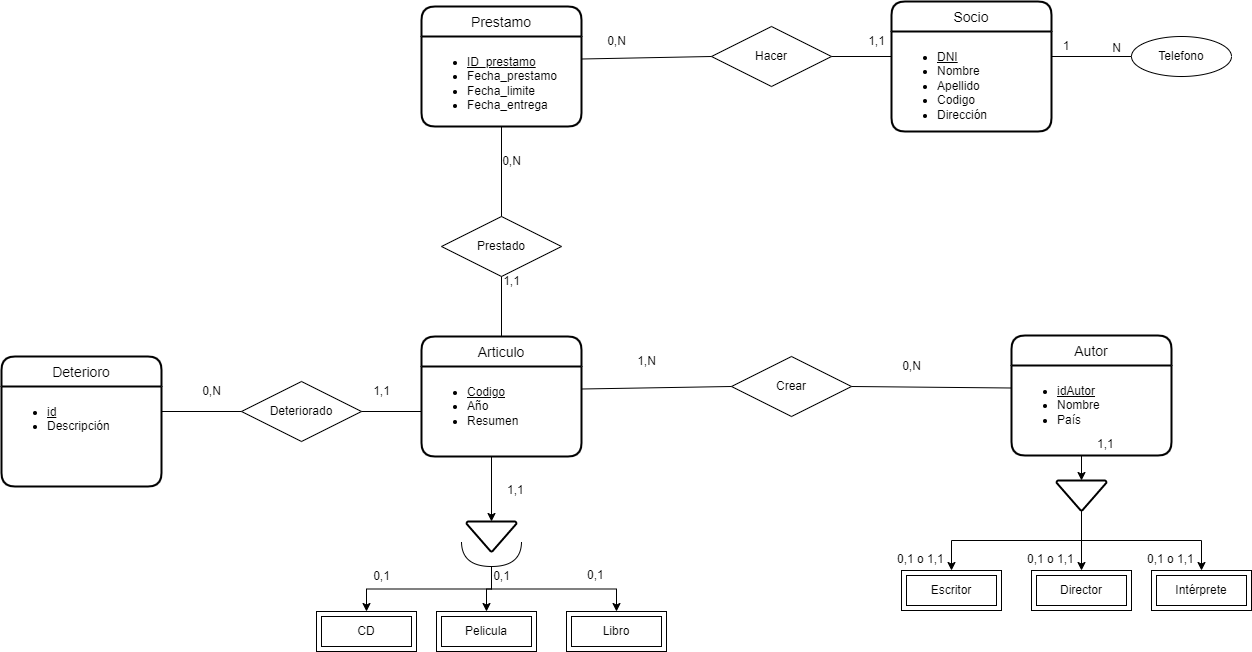

The diagram above was exported from draw.io. Its source (the exported page's mxGraphModel, read from the mxfile embedded in the PNG):
<mxGraphModel dx="2591" dy="705" grid="1" gridSize="10" guides="1" tooltips="1" connect="1" arrows="1" fold="1" page="1" pageScale="1" pageWidth="1169" pageHeight="827" background="#ffffff" math="0" shadow="0">
  <root>
    <mxCell id="0" />
    <mxCell id="1" parent="0" />
    <mxCell id="FDtsM2WF7fcDSf0mQ4s2-1" value="Socio" style="swimlane;childLayout=stackLayout;horizontal=1;startSize=30;horizontalStack=0;rounded=1;fontSize=14;fontStyle=0;strokeWidth=2;resizeParent=0;resizeLast=1;shadow=0;dashed=0;align=center;html=0;" parent="1" vertex="1">
      <mxGeometry x="600" y="100" width="160" height="130" as="geometry" />
    </mxCell>
    <mxCell id="FDtsM2WF7fcDSf0mQ4s2-2" value="&lt;ul&gt;&lt;li&gt;&lt;u&gt;DNI&lt;/u&gt;&lt;/li&gt;&lt;li&gt;Nombre&lt;/li&gt;&lt;li&gt;Apellido&lt;/li&gt;&lt;li&gt;Codigo&lt;/li&gt;&lt;li&gt;Dirección&lt;/li&gt;&lt;/ul&gt;" style="align=left;strokeColor=none;fillColor=none;spacingLeft=4;fontSize=12;verticalAlign=top;resizable=0;rotatable=0;part=1;html=1;" parent="FDtsM2WF7fcDSf0mQ4s2-1" vertex="1">
      <mxGeometry y="30" width="160" height="100" as="geometry" />
    </mxCell>
    <mxCell id="FDtsM2WF7fcDSf0mQ4s2-55" style="edgeStyle=orthogonalEdgeStyle;rounded=0;orthogonalLoop=1;jettySize=auto;html=1;exitX=0.5;exitY=1;exitDx=0;exitDy=0;entryX=0.5;entryY=0;entryDx=0;entryDy=0;entryPerimeter=0;" parent="1" source="FDtsM2WF7fcDSf0mQ4s2-3" target="FDtsM2WF7fcDSf0mQ4s2-25" edge="1">
      <mxGeometry relative="1" as="geometry">
        <Array as="points">
          <mxPoint x="200" y="555" />
        </Array>
      </mxGeometry>
    </mxCell>
    <mxCell id="FDtsM2WF7fcDSf0mQ4s2-3" value="Articulo" style="swimlane;childLayout=stackLayout;horizontal=1;startSize=30;horizontalStack=0;rounded=1;fontSize=14;fontStyle=0;strokeWidth=2;resizeParent=0;resizeLast=1;shadow=0;dashed=0;align=center;html=0;" parent="1" vertex="1">
      <mxGeometry x="130" y="435" width="160" height="120" as="geometry" />
    </mxCell>
    <mxCell id="FDtsM2WF7fcDSf0mQ4s2-4" value="&lt;ul&gt;&lt;li&gt;&lt;u&gt;Codigo&lt;/u&gt;&lt;/li&gt;&lt;li&gt;Año&lt;/li&gt;&lt;li&gt;Resumen&lt;/li&gt;&lt;/ul&gt;" style="align=left;strokeColor=none;fillColor=none;spacingLeft=4;fontSize=12;verticalAlign=top;resizable=0;rotatable=0;part=1;html=1;fontStyle=0;labelBorderColor=none;" parent="FDtsM2WF7fcDSf0mQ4s2-3" vertex="1">
      <mxGeometry y="30" width="160" height="90" as="geometry" />
    </mxCell>
    <mxCell id="FDtsM2WF7fcDSf0mQ4s2-5" value="Prestamo" style="swimlane;childLayout=stackLayout;horizontal=1;startSize=30;horizontalStack=0;rounded=1;fontSize=14;fontStyle=0;strokeWidth=2;resizeParent=0;resizeLast=1;shadow=0;dashed=0;align=center;html=0;" parent="1" vertex="1">
      <mxGeometry x="130" y="105" width="160" height="120" as="geometry" />
    </mxCell>
    <mxCell id="FDtsM2WF7fcDSf0mQ4s2-6" value="&lt;ul&gt;&lt;li&gt;&lt;u&gt;ID_prestamo&lt;/u&gt;&lt;/li&gt;&lt;li&gt;Fecha_prestamo&lt;/li&gt;&lt;li&gt;Fecha_limite&lt;/li&gt;&lt;li&gt;Fecha_entrega&lt;/li&gt;&lt;/ul&gt;" style="align=left;strokeColor=none;fillColor=none;spacingLeft=4;fontSize=12;verticalAlign=top;resizable=0;rotatable=0;part=1;html=1;" parent="FDtsM2WF7fcDSf0mQ4s2-5" vertex="1">
      <mxGeometry y="30" width="160" height="90" as="geometry" />
    </mxCell>
    <mxCell id="FDtsM2WF7fcDSf0mQ4s2-9" value="Pelicula" style="shape=ext;margin=3;double=1;whiteSpace=wrap;html=1;align=center;" parent="1" vertex="1">
      <mxGeometry x="145" y="710" width="100" height="40" as="geometry" />
    </mxCell>
    <mxCell id="FDtsM2WF7fcDSf0mQ4s2-10" value="CD" style="shape=ext;margin=3;double=1;whiteSpace=wrap;html=1;align=center;" parent="1" vertex="1">
      <mxGeometry x="25" y="710" width="100" height="40" as="geometry" />
    </mxCell>
    <mxCell id="FDtsM2WF7fcDSf0mQ4s2-11" value="Libro" style="shape=ext;margin=3;double=1;whiteSpace=wrap;html=1;align=center;" parent="1" vertex="1">
      <mxGeometry x="275" y="710" width="100" height="40" as="geometry" />
    </mxCell>
    <mxCell id="FDtsM2WF7fcDSf0mQ4s2-12" value="Director" style="shape=ext;margin=3;double=1;whiteSpace=wrap;html=1;align=center;" parent="1" vertex="1">
      <mxGeometry x="740" y="669" width="100" height="40" as="geometry" />
    </mxCell>
    <mxCell id="FDtsM2WF7fcDSf0mQ4s2-13" value="Intérprete" style="shape=ext;margin=3;double=1;whiteSpace=wrap;html=1;align=center;" parent="1" vertex="1">
      <mxGeometry x="860" y="669" width="100" height="40" as="geometry" />
    </mxCell>
    <mxCell id="FDtsM2WF7fcDSf0mQ4s2-14" value="Escritor" style="shape=ext;margin=3;double=1;whiteSpace=wrap;html=1;align=center;" parent="1" vertex="1">
      <mxGeometry x="610" y="669" width="100" height="40" as="geometry" />
    </mxCell>
    <mxCell id="FDtsM2WF7fcDSf0mQ4s2-50" style="edgeStyle=orthogonalEdgeStyle;rounded=0;orthogonalLoop=1;jettySize=auto;html=1;exitX=0.5;exitY=1;exitDx=0;exitDy=0;entryX=0.5;entryY=0;entryDx=0;entryDy=0;entryPerimeter=0;" parent="1" source="1X1jWh2d-xrY1WSQkYqR-1" target="FDtsM2WF7fcDSf0mQ4s2-36" edge="1">
      <mxGeometry relative="1" as="geometry" />
    </mxCell>
    <mxCell id="1X1jWh2d-xrY1WSQkYqR-1" value="Autor" style="swimlane;childLayout=stackLayout;horizontal=1;startSize=30;horizontalStack=0;rounded=1;fontSize=14;fontStyle=0;strokeWidth=2;resizeParent=0;resizeLast=1;shadow=0;dashed=0;align=center;html=0;" parent="1" vertex="1">
      <mxGeometry x="720" y="434" width="160" height="120" as="geometry" />
    </mxCell>
    <mxCell id="1X1jWh2d-xrY1WSQkYqR-2" value="&lt;ul&gt;&lt;li&gt;&lt;u&gt;idAutor&lt;/u&gt;&lt;/li&gt;&lt;li&gt;Nombre&lt;/li&gt;&lt;li&gt;País&lt;/li&gt;&lt;/ul&gt;" style="align=left;strokeColor=none;fillColor=none;spacingLeft=4;fontSize=12;verticalAlign=top;resizable=0;rotatable=0;part=1;html=1;fontStyle=0;labelBorderColor=none;" parent="1X1jWh2d-xrY1WSQkYqR-1" vertex="1">
      <mxGeometry y="30" width="160" height="90" as="geometry" />
    </mxCell>
    <mxCell id="sGVtoO0pi2aSosEZBs3o-1" value="Hacer" style="shape=rhombus;perimeter=rhombusPerimeter;whiteSpace=wrap;html=1;align=center;" parent="1" vertex="1">
      <mxGeometry x="420" y="125" width="120" height="60" as="geometry" />
    </mxCell>
    <mxCell id="1X1jWh2d-xrY1WSQkYqR-5" value="Deterioro" style="swimlane;childLayout=stackLayout;horizontal=1;startSize=30;horizontalStack=0;rounded=1;fontSize=14;fontStyle=0;strokeWidth=2;resizeParent=0;resizeLast=1;shadow=0;dashed=0;align=center;html=0;" parent="1" vertex="1">
      <mxGeometry x="-290" y="455" width="160" height="130" as="geometry" />
    </mxCell>
    <mxCell id="1X1jWh2d-xrY1WSQkYqR-6" value="&lt;ul&gt;&lt;li&gt;&lt;u&gt;id&lt;/u&gt;&lt;/li&gt;&lt;li&gt;Descripción&lt;/li&gt;&lt;/ul&gt;" style="align=left;strokeColor=none;fillColor=none;spacingLeft=4;fontSize=12;verticalAlign=top;resizable=0;rotatable=0;part=1;html=1;" parent="1X1jWh2d-xrY1WSQkYqR-5" vertex="1">
      <mxGeometry y="30" width="160" height="100" as="geometry" />
    </mxCell>
    <mxCell id="sGVtoO0pi2aSosEZBs3o-2" value="Crear" style="shape=rhombus;perimeter=rhombusPerimeter;whiteSpace=wrap;html=1;align=center;" parent="1" vertex="1">
      <mxGeometry x="440" y="455" width="120" height="60" as="geometry" />
    </mxCell>
    <mxCell id="1X1jWh2d-xrY1WSQkYqR-12" value="Prestado" style="shape=rhombus;perimeter=rhombusPerimeter;whiteSpace=wrap;html=1;align=center;rounded=0;glass=0;labelBorderColor=none;fillColor=default;" parent="1" vertex="1">
      <mxGeometry x="150" y="315" width="120" height="60" as="geometry" />
    </mxCell>
    <mxCell id="1X1jWh2d-xrY1WSQkYqR-13" value="" style="endArrow=none;html=1;rounded=0;entryX=0.5;entryY=0;entryDx=0;entryDy=0;exitX=0.5;exitY=1;exitDx=0;exitDy=0;" parent="1" source="FDtsM2WF7fcDSf0mQ4s2-6" target="1X1jWh2d-xrY1WSQkYqR-12" edge="1">
      <mxGeometry relative="1" as="geometry">
        <mxPoint x="130" y="285" as="sourcePoint" />
        <mxPoint x="290" y="285" as="targetPoint" />
      </mxGeometry>
    </mxCell>
    <mxCell id="sGVtoO0pi2aSosEZBs3o-10" value="" style="endArrow=none;html=1;rounded=0;exitX=1;exitY=0.25;exitDx=0;exitDy=0;entryX=0;entryY=0.5;entryDx=0;entryDy=0;" parent="1" source="FDtsM2WF7fcDSf0mQ4s2-4" target="sGVtoO0pi2aSosEZBs3o-2" edge="1">
      <mxGeometry relative="1" as="geometry">
        <mxPoint x="510" y="415" as="sourcePoint" />
        <mxPoint x="670" y="415" as="targetPoint" />
      </mxGeometry>
    </mxCell>
    <mxCell id="1X1jWh2d-xrY1WSQkYqR-15" value="" style="endArrow=none;html=1;rounded=0;entryX=0;entryY=0.5;entryDx=0;entryDy=0;exitX=1;exitY=0.25;exitDx=0;exitDy=0;" parent="1" source="FDtsM2WF7fcDSf0mQ4s2-6" target="sGVtoO0pi2aSosEZBs3o-1" edge="1">
      <mxGeometry relative="1" as="geometry">
        <mxPoint x="130" y="285" as="sourcePoint" />
        <mxPoint x="290" y="285" as="targetPoint" />
      </mxGeometry>
    </mxCell>
    <mxCell id="sGVtoO0pi2aSosEZBs3o-11" value="" style="endArrow=none;html=1;rounded=0;exitX=1;exitY=0.5;exitDx=0;exitDy=0;entryX=0;entryY=0.25;entryDx=0;entryDy=0;" parent="1" source="sGVtoO0pi2aSosEZBs3o-2" target="1X1jWh2d-xrY1WSQkYqR-2" edge="1">
      <mxGeometry relative="1" as="geometry">
        <mxPoint x="510" y="415" as="sourcePoint" />
        <mxPoint x="670" y="415" as="targetPoint" />
      </mxGeometry>
    </mxCell>
    <mxCell id="1X1jWh2d-xrY1WSQkYqR-16" value="" style="endArrow=none;html=1;rounded=0;entryX=0.5;entryY=0;entryDx=0;entryDy=0;exitX=0.5;exitY=1;exitDx=0;exitDy=0;" parent="1" source="1X1jWh2d-xrY1WSQkYqR-12" target="FDtsM2WF7fcDSf0mQ4s2-3" edge="1">
      <mxGeometry relative="1" as="geometry">
        <mxPoint x="130" y="285" as="sourcePoint" />
        <mxPoint x="290" y="285" as="targetPoint" />
      </mxGeometry>
    </mxCell>
    <mxCell id="1X1jWh2d-xrY1WSQkYqR-17" value="" style="endArrow=none;html=1;rounded=0;entryX=0;entryY=0.25;entryDx=0;entryDy=0;exitX=1;exitY=0.5;exitDx=0;exitDy=0;" parent="1" source="sGVtoO0pi2aSosEZBs3o-1" target="FDtsM2WF7fcDSf0mQ4s2-2" edge="1">
      <mxGeometry relative="1" as="geometry">
        <mxPoint x="340" y="324.5" as="sourcePoint" />
        <mxPoint x="500" y="324.5" as="targetPoint" />
      </mxGeometry>
    </mxCell>
    <mxCell id="1X1jWh2d-xrY1WSQkYqR-18" value="Deteriorado" style="shape=rhombus;perimeter=rhombusPerimeter;whiteSpace=wrap;html=1;align=center;rounded=0;glass=0;labelBorderColor=none;fillColor=default;" parent="1" vertex="1">
      <mxGeometry x="-50" y="480" width="120" height="60" as="geometry" />
    </mxCell>
    <mxCell id="1X1jWh2d-xrY1WSQkYqR-19" value="" style="endArrow=none;html=1;rounded=0;exitX=1;exitY=0.25;exitDx=0;exitDy=0;entryX=0;entryY=0.5;entryDx=0;entryDy=0;" parent="1" source="1X1jWh2d-xrY1WSQkYqR-6" target="1X1jWh2d-xrY1WSQkYqR-18" edge="1">
      <mxGeometry relative="1" as="geometry">
        <mxPoint x="-110" y="530" as="sourcePoint" />
        <mxPoint x="300" y="515" as="targetPoint" />
      </mxGeometry>
    </mxCell>
    <mxCell id="1X1jWh2d-xrY1WSQkYqR-20" value="" style="endArrow=none;html=1;rounded=0;exitX=1;exitY=0.5;exitDx=0;exitDy=0;entryX=0;entryY=0.5;entryDx=0;entryDy=0;" parent="1" source="1X1jWh2d-xrY1WSQkYqR-18" target="FDtsM2WF7fcDSf0mQ4s2-4" edge="1">
      <mxGeometry relative="1" as="geometry">
        <mxPoint x="140" y="515" as="sourcePoint" />
        <mxPoint x="300" y="515" as="targetPoint" />
      </mxGeometry>
    </mxCell>
    <mxCell id="1X1jWh2d-xrY1WSQkYqR-21" value="1,1" style="text;html=1;align=center;verticalAlign=middle;resizable=0;points=[];autosize=1;strokeColor=none;fillColor=none;" parent="1" vertex="1">
      <mxGeometry x="565" y="125" width="40" height="30" as="geometry" />
    </mxCell>
    <mxCell id="FDtsM2WF7fcDSf0mQ4s2-16" value="" style="edgeStyle=orthogonalEdgeStyle;rounded=0;orthogonalLoop=1;jettySize=auto;html=1;endArrow=none;endFill=0;exitX=0.5;exitY=1;exitDx=0;exitDy=0;exitPerimeter=0;" parent="1" edge="1">
      <mxGeometry relative="1" as="geometry">
        <mxPoint x="250" y="320" as="sourcePoint" />
      </mxGeometry>
    </mxCell>
    <mxCell id="1X1jWh2d-xrY1WSQkYqR-22" value="0,N" style="text;html=1;align=center;verticalAlign=middle;resizable=0;points=[];autosize=1;strokeColor=none;fillColor=none;" parent="1" vertex="1">
      <mxGeometry x="305" y="125" width="40" height="30" as="geometry" />
    </mxCell>
    <mxCell id="1X1jWh2d-xrY1WSQkYqR-23" value="0,N" style="text;html=1;align=center;verticalAlign=middle;resizable=0;points=[];autosize=1;strokeColor=none;fillColor=none;" parent="1" vertex="1">
      <mxGeometry x="200" y="245" width="40" height="30" as="geometry" />
    </mxCell>
    <mxCell id="1X1jWh2d-xrY1WSQkYqR-24" value="1,1" style="text;html=1;align=center;verticalAlign=middle;resizable=0;points=[];autosize=1;strokeColor=none;fillColor=none;" parent="1" vertex="1">
      <mxGeometry x="200" y="365" width="40" height="30" as="geometry" />
    </mxCell>
    <mxCell id="1X1jWh2d-xrY1WSQkYqR-25" value="0,N" style="text;html=1;align=center;verticalAlign=middle;resizable=0;points=[];autosize=1;strokeColor=none;fillColor=none;" parent="1" vertex="1">
      <mxGeometry x="-100" y="475" width="40" height="30" as="geometry" />
    </mxCell>
    <mxCell id="1X1jWh2d-xrY1WSQkYqR-26" value="0,N" style="text;html=1;align=center;verticalAlign=middle;resizable=0;points=[];autosize=1;strokeColor=none;fillColor=none;" parent="1" vertex="1">
      <mxGeometry x="600" y="450" width="40" height="30" as="geometry" />
    </mxCell>
    <mxCell id="FDtsM2WF7fcDSf0mQ4s2-24" value="1,1" style="text;strokeColor=none;fillColor=none;spacingLeft=4;spacingRight=4;overflow=hidden;rotatable=0;points=[[0,0.5],[1,0.5]];portConstraint=eastwest;fontSize=12;rounded=0;glass=0;html=1;" parent="1" vertex="1">
      <mxGeometry x="210" y="575" width="40" height="30" as="geometry" />
    </mxCell>
    <mxCell id="1X1jWh2d-xrY1WSQkYqR-27" value="1,N" style="text;html=1;align=center;verticalAlign=middle;resizable=0;points=[];autosize=1;strokeColor=none;fillColor=none;" parent="1" vertex="1">
      <mxGeometry x="335" y="445" width="40" height="30" as="geometry" />
    </mxCell>
    <mxCell id="FDtsM2WF7fcDSf0mQ4s2-25" value="" style="strokeWidth=2;html=1;shape=mxgraph.flowchart.merge_or_storage;whiteSpace=wrap;rounded=0;glass=0;fillColor=none;" parent="1" vertex="1">
      <mxGeometry x="175" y="620" width="50" height="30" as="geometry" />
    </mxCell>
    <mxCell id="1X1jWh2d-xrY1WSQkYqR-28" value="1,1" style="text;html=1;align=center;verticalAlign=middle;resizable=0;points=[];autosize=1;strokeColor=none;fillColor=none;" parent="1" vertex="1">
      <mxGeometry x="70" y="475" width="40" height="30" as="geometry" />
    </mxCell>
    <mxCell id="FDtsM2WF7fcDSf0mQ4s2-56" style="edgeStyle=orthogonalEdgeStyle;rounded=0;orthogonalLoop=1;jettySize=auto;html=1;exitX=1;exitY=0.5;exitDx=0;exitDy=0;exitPerimeter=0;entryX=0.5;entryY=0;entryDx=0;entryDy=0;" parent="1" source="FDtsM2WF7fcDSf0mQ4s2-28" target="FDtsM2WF7fcDSf0mQ4s2-10" edge="1">
      <mxGeometry relative="1" as="geometry" />
    </mxCell>
    <mxCell id="FDtsM2WF7fcDSf0mQ4s2-57" style="edgeStyle=orthogonalEdgeStyle;rounded=0;orthogonalLoop=1;jettySize=auto;html=1;exitX=1;exitY=0.5;exitDx=0;exitDy=0;exitPerimeter=0;entryX=0.5;entryY=0;entryDx=0;entryDy=0;" parent="1" source="FDtsM2WF7fcDSf0mQ4s2-28" target="FDtsM2WF7fcDSf0mQ4s2-9" edge="1">
      <mxGeometry relative="1" as="geometry" />
    </mxCell>
    <mxCell id="FDtsM2WF7fcDSf0mQ4s2-58" style="edgeStyle=orthogonalEdgeStyle;rounded=0;orthogonalLoop=1;jettySize=auto;html=1;exitX=1;exitY=0.5;exitDx=0;exitDy=0;exitPerimeter=0;entryX=0.5;entryY=0;entryDx=0;entryDy=0;" parent="1" source="FDtsM2WF7fcDSf0mQ4s2-28" target="FDtsM2WF7fcDSf0mQ4s2-11" edge="1">
      <mxGeometry relative="1" as="geometry" />
    </mxCell>
    <mxCell id="FDtsM2WF7fcDSf0mQ4s2-28" value="" style="shape=requiredInterface;html=1;verticalLabelPosition=bottom;sketch=0;rounded=0;glass=0;fillColor=none;direction=south;" parent="1" vertex="1">
      <mxGeometry x="170" y="640" width="60" height="25" as="geometry" />
    </mxCell>
    <mxCell id="FDtsM2WF7fcDSf0mQ4s2-59" style="edgeStyle=orthogonalEdgeStyle;rounded=0;orthogonalLoop=1;jettySize=auto;html=1;exitX=0.5;exitY=1;exitDx=0;exitDy=0;exitPerimeter=0;entryX=0.5;entryY=0;entryDx=0;entryDy=0;" parent="1" source="FDtsM2WF7fcDSf0mQ4s2-36" target="FDtsM2WF7fcDSf0mQ4s2-14" edge="1">
      <mxGeometry relative="1" as="geometry" />
    </mxCell>
    <mxCell id="FDtsM2WF7fcDSf0mQ4s2-60" style="edgeStyle=orthogonalEdgeStyle;rounded=0;orthogonalLoop=1;jettySize=auto;html=1;exitX=0.5;exitY=1;exitDx=0;exitDy=0;exitPerimeter=0;entryX=0.5;entryY=0;entryDx=0;entryDy=0;" parent="1" source="FDtsM2WF7fcDSf0mQ4s2-36" target="FDtsM2WF7fcDSf0mQ4s2-12" edge="1">
      <mxGeometry relative="1" as="geometry" />
    </mxCell>
    <mxCell id="FDtsM2WF7fcDSf0mQ4s2-61" style="edgeStyle=orthogonalEdgeStyle;rounded=0;orthogonalLoop=1;jettySize=auto;html=1;exitX=0.5;exitY=1;exitDx=0;exitDy=0;exitPerimeter=0;entryX=0.5;entryY=0;entryDx=0;entryDy=0;" parent="1" source="FDtsM2WF7fcDSf0mQ4s2-36" target="FDtsM2WF7fcDSf0mQ4s2-13" edge="1">
      <mxGeometry relative="1" as="geometry" />
    </mxCell>
    <mxCell id="FDtsM2WF7fcDSf0mQ4s2-36" value="" style="strokeWidth=2;html=1;shape=mxgraph.flowchart.merge_or_storage;whiteSpace=wrap;rounded=0;glass=0;fillColor=none;" parent="1" vertex="1">
      <mxGeometry x="765" y="579" width="50" height="30" as="geometry" />
    </mxCell>
    <mxCell id="1X1jWh2d-xrY1WSQkYqR-36" value="0,1" style="text;html=1;align=center;verticalAlign=middle;resizable=0;points=[];autosize=1;strokeColor=none;fillColor=none;" parent="1" vertex="1">
      <mxGeometry x="70" y="660" width="40" height="30" as="geometry" />
    </mxCell>
    <mxCell id="1X1jWh2d-xrY1WSQkYqR-37" value="0,1" style="text;html=1;align=center;verticalAlign=middle;resizable=0;points=[];autosize=1;strokeColor=none;fillColor=none;" parent="1" vertex="1">
      <mxGeometry x="190" y="660" width="40" height="30" as="geometry" />
    </mxCell>
    <mxCell id="FDtsM2WF7fcDSf0mQ4s2-64" value="0,1" style="text;strokeColor=none;fillColor=none;spacingLeft=4;spacingRight=4;overflow=hidden;rotatable=0;points=[[0,0.5],[1,0.5]];portConstraint=eastwest;fontSize=12;rounded=0;glass=0;html=1;" parent="1" vertex="1">
      <mxGeometry x="290" y="660" width="40" height="30" as="geometry" />
    </mxCell>
    <mxCell id="FDtsM2WF7fcDSf0mQ4s2-65" value="0,1 o 1,1" style="text;strokeColor=none;fillColor=none;spacingLeft=4;spacingRight=4;overflow=hidden;rotatable=0;points=[[0,0.5],[1,0.5]];portConstraint=eastwest;fontSize=12;rounded=0;glass=0;html=1;" parent="1" vertex="1">
      <mxGeometry x="600" y="644" width="60" height="30" as="geometry" />
    </mxCell>
    <mxCell id="FDtsM2WF7fcDSf0mQ4s2-67" value="0,1 o 1,1" style="text;strokeColor=none;fillColor=none;spacingLeft=4;spacingRight=4;overflow=hidden;rotatable=0;points=[[0,0.5],[1,0.5]];portConstraint=eastwest;fontSize=12;rounded=0;glass=0;html=1;" parent="1" vertex="1">
      <mxGeometry x="850" y="644" width="60" height="30" as="geometry" />
    </mxCell>
    <mxCell id="FDtsM2WF7fcDSf0mQ4s2-68" value="0,1 o 1,1" style="text;strokeColor=none;fillColor=none;spacingLeft=4;spacingRight=4;overflow=hidden;rotatable=0;points=[[0,0.5],[1,0.5]];portConstraint=eastwest;fontSize=12;rounded=0;glass=0;html=1;" parent="1" vertex="1">
      <mxGeometry x="730" y="644" width="60" height="30" as="geometry" />
    </mxCell>
    <mxCell id="FDtsM2WF7fcDSf0mQ4s2-69" value="1,1" style="text;strokeColor=none;fillColor=none;spacingLeft=4;spacingRight=4;overflow=hidden;rotatable=0;points=[[0,0.5],[1,0.5]];portConstraint=eastwest;fontSize=12;rounded=0;glass=0;html=1;" parent="1" vertex="1">
      <mxGeometry x="800" y="529" width="40" height="30" as="geometry" />
    </mxCell>
    <mxCell id="gGfBKMuGYg6AW5lWnJZz-1" value="Telefono" style="ellipse;whiteSpace=wrap;html=1;align=center;" parent="1" vertex="1">
      <mxGeometry x="840" y="135" width="100" height="40" as="geometry" />
    </mxCell>
    <mxCell id="gGfBKMuGYg6AW5lWnJZz-4" value="" style="endArrow=none;html=1;rounded=0;entryX=0;entryY=0.5;entryDx=0;entryDy=0;exitX=1;exitY=0.25;exitDx=0;exitDy=0;" parent="1" source="FDtsM2WF7fcDSf0mQ4s2-2" target="gGfBKMuGYg6AW5lWnJZz-1" edge="1">
      <mxGeometry relative="1" as="geometry">
        <mxPoint x="750" y="154" as="sourcePoint" />
        <mxPoint x="830" y="154" as="targetPoint" />
      </mxGeometry>
    </mxCell>
    <mxCell id="gGfBKMuGYg6AW5lWnJZz-5" value="N" style="resizable=0;html=1;align=right;verticalAlign=bottom;" parent="gGfBKMuGYg6AW5lWnJZz-4" connectable="0" vertex="1">
      <mxGeometry x="1" relative="1" as="geometry">
        <mxPoint x="-10" as="offset" />
      </mxGeometry>
    </mxCell>
    <mxCell id="gGfBKMuGYg6AW5lWnJZz-6" value="1" style="text;html=1;strokeColor=none;fillColor=none;align=center;verticalAlign=middle;whiteSpace=wrap;rounded=0;" parent="1" vertex="1">
      <mxGeometry x="770" y="135" width="10" height="20" as="geometry" />
    </mxCell>
  </root>
</mxGraphModel>